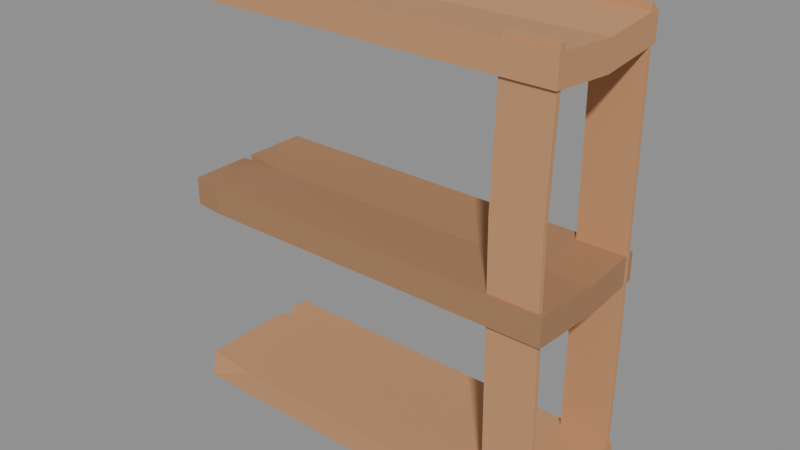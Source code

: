 # Source: NQ-SHELF-01.blend  (saved by Blender 5.2.45; exported with 4.5.12 LTS)
import bpy
from mathutils import Matrix  # noqa: F401  (used for matrix-valued properties, if any)

bpy.ops.wm.read_factory_settings(use_empty=True)
scene = bpy.context.scene
scene.name = 'Scene'

# ---- images (referenced by path relative to the original .blend; pixels are not part of the script)
import os
ASSET_DIR = os.environ.get("B2B_ASSET_DIR", "")  # directory of the original .blend (textures are referenced by path, not embedded)
HERE = os.path.dirname(os.path.abspath(__file__))  # packed textures are extracted next to this script under _unpacked/

def load_image(name, relpath, width, height, colorspace="sRGB"):
    """Load a texture the original file referenced (path relative to the .blend, or extracted next to this script)."""
    p = next((c for c in (os.path.join(HERE, relpath), os.path.join(ASSET_DIR, relpath)) if relpath and os.path.exists(c)), "")
    if p:
        img = bpy.data.images.load(p, check_existing=True)
        img.name = name
    else:  # same state as the original file: an image datablock whose file is absent (Cycles renders it pink)
        img = bpy.data.images.new(name, width, height)
        img.source = "FILE"
        img.filepath = "//" + (relpath or name)
    img.colorspace_settings.name = colorspace
    return img
img_image_0 = load_image('Image_0', '_unpacked/supplied_furniture_0_color.4ee1503d.png', 512, 512, 'sRGB')

# ---- materials (node trees are filled in below, after node groups)
mat_base = bpy.data.materials.new('Base')
mat_base.diffuse_color = (1.0, 1.0, 1.0, 1.0)

# ---- material node trees
mat_base.use_nodes = True; mat_base.node_tree.nodes.clear()
_N = mat_base.node_tree.nodes; _L = mat_base.node_tree.links
n0 = _N.new('ShaderNodeBsdfPrincipled'); n0.name = 'Principled BSDF'; n0.location = (10, 300)
n0.inputs[2].default_value = 0.8211
n0.inputs[10].default_value = 0.005
n1 = _N.new('ShaderNodeOutputMaterial'); n1.name = 'Material Output'; n1.location = (300, 300)
n2 = _N.new('ShaderNodeTexImage'); n2.name = 'Image Texture'; n2.location = (-440, 210)
n2.label = 'BASE COLOR'
n2.image = img_image_0
_L.new(n0.outputs[0], n1.inputs[0])
_L.new(n2.outputs[0], n0.inputs[0])
n1.is_active_output = True

# ---- meshes
me_shelf_base_0 = bpy.data.meshes.new('shelf_Base_0')
me_shelf_base_0.from_pydata([(-2.0, 0.04568, 2.427), (-2.0, 0.02934, 2.232), (-1.598, 0.02934, 2.381), (-1.716, 0.6591, 4.543), (-2.0, 0.6269, 4.313), (-2.0, 0.5813, 4.543), (-2.0, 0.02934, 2.232), (-2.0, -0.04568, 2.427), (-1.598, 0.02934, 2.381), (-2.0, 0.5146, 0.4082), (-2.0, 0.4451, 0.1904), (-1.465, 0.4539, 0.4082), (-2.0, 0.3446, 0.4082), (-1.698, 0.4275, 0.4082), (-2.0, 0.4451, 0.1904), (-2.0, 0.4451, 0.1904), (-1.698, 0.4275, 0.4082), (-1.465, 0.4539, 0.4082), (-2.0, -0.7, 0.1436), (-1.444, -0.7, 0.4082), (-2.0, -0.6369, 0.4082), (-2.0, 0.7, 2.143), (-2.0, 0.7, 2.427), (1.992, 0.7, 2.427), (1.992, 0.7, 2.143), (1.992, 0.02934, 2.098), (1.992, 0.02934, 2.381), (1.992, -0.7, 2.427), (1.992, -0.7, 2.143), (-1.356, 0.7, 4.26), (-1.356, 0.7, 4.543), (1.992, 0.7, 4.543), (1.992, 0.7, 4.26), (1.992, 0.0, 4.194), (1.992, 0.0, 4.477), (1.992, -0.7, 4.543), (1.992, -0.7, 4.26), (1.992, -0.7, 4.26), (1.992, -0.7, 4.543), (-2.0, -0.7, 4.543), (-2.0, -0.7, 4.26), (1.992, 0.7, 4.543), (-1.356, 0.7, 4.543), (-1.716, 0.6591, 4.543), (-2.0, 0.5813, 4.543), (-2.0, 0.7, 0.1247), (-2.0, 0.7, 0.4082), (1.992, 0.7, 0.4082), (1.992, 0.7, 0.1247), (1.992, 0.4539, 0.1247), (1.992, 0.4539, 0.4082), (1.992, -0.7, 0.4082), (1.992, -0.7, 0.1247), (-2.0, 0.4451, 0.1904), (1.992, 0.4539, 0.1247), (1.992, -0.7, 0.1247), (-2.0, -0.7, 0.1436), (1.499, 0.5907, 1.614), (1.486, 0.5963, 4.6), (1.486, 0.6412, 4.6), (1.499, 0.6356, 1.614), (1.499, 0.6356, 1.614), (1.486, 0.6412, 4.6), (1.987, 0.6412, 4.6), (2.0, 0.6356, 1.614), (2.0, 0.6356, 1.614), (1.987, 0.6412, 4.6), (1.987, 0.5963, 4.6), (2.0, 0.5907, 1.614), (2.0, 0.5907, 1.614), (1.987, 0.5963, 4.6), (1.486, 0.5963, 4.6), (1.499, 0.5907, 1.614), (1.486, 0.6412, 6.474e-07), (1.987, 0.6412, 6.474e-07), (1.987, 0.5963, 6.474e-07), (1.486, 0.5963, 6.474e-07), (1.987, 0.6412, 4.6), (1.486, 0.6412, 4.6), (1.486, 0.5963, 4.6), (1.987, 0.5963, 4.6), (1.435, -0.6622, 3.115), (1.486, -0.6725, 4.6), (1.486, -0.6276, 4.6), (1.435, -0.6173, 3.115), (1.435, -0.6173, 3.115), (1.486, -0.6276, 4.6), (1.987, -0.6276, 4.6), (1.935, -0.6173, 3.115), (1.935, -0.6173, 3.115), (1.987, -0.6276, 4.6), (1.987, -0.6725, 4.6), (1.935, -0.6622, 3.115), (1.935, -0.6622, 3.115), (1.987, -0.6725, 4.6), (1.486, -0.6725, 4.6), (1.435, -0.6622, 3.115), (1.486, -0.6276, 0.0), (1.987, -0.6276, 0.0), (1.987, -0.6725, 0.0), (1.486, -0.6725, 0.0), (1.987, -0.6276, 4.6), (1.486, -0.6276, 4.6), (1.486, -0.6725, 4.6), (1.987, -0.6725, 4.6), (-2.0, -0.03655, 4.22), (-2.0, -0.05933, 4.477), (-2.0, 0.5813, 4.543), (-2.0, 0.6269, 4.313), (-2.0, -0.03655, 4.22), (1.992, 0.0, 4.194), (1.992, -0.7, 4.26), (-2.0, -0.7, 4.26), (-1.356, 0.7, 4.543), (-1.356, 0.7, 4.26), (-2.0, 0.6269, 4.313), (-1.716, 0.6591, 4.543), (1.992, -0.7, 2.143), (1.992, -0.7, 2.427), (-1.697, -0.7, 2.427), (-1.697, -0.7, 2.143), (-2.0, 0.7, 2.143), (1.992, 0.7, 2.143), (1.992, 0.02934, 2.098), (-2.0, 0.02934, 2.127), (1.992, 0.7, 2.143), (1.992, 0.7, 2.427), (1.992, 0.02934, 2.381), (1.992, 0.02934, 2.098), (-2.0, 0.7, 0.1247), (1.992, 0.7, 0.1247), (1.992, 0.4539, 0.1247), (-2.0, 0.4451, 0.1904), (1.992, 0.7, 0.1247), (1.992, 0.7, 0.4082), (-2.0, 0.4451, 0.1904), (-2.0, 0.5146, 0.4082), (-2.0, 0.7, 0.4082), (-2.0, 0.7, 0.1247), (1.992, -0.7, 0.1247), (1.992, -0.7, 0.4082), (-1.444, -0.7, 0.4082), (-2.0, -0.7, 0.1436), (1.992, 0.0, 4.477), (1.992, 0.7, 4.543), (-2.0, 0.5813, 4.543), (-2.0, -0.05933, 4.477), (1.992, -0.7, 4.543), (1.992, 0.0, 4.477), (-2.0, -0.05933, 4.477), (-2.0, -0.7, 4.543), (-2.0, -0.7, 4.26), (-2.0, -0.7, 4.543), (1.992, 0.7, 4.26), (1.992, 0.7, 4.543), (1.987, -0.6725, 0.0), (1.935, -0.6622, 3.115), (1.435, -0.6622, 3.115), (1.486, -0.6725, 0.0), (1.987, -0.6276, 0.0), (1.935, -0.6173, 3.115), (1.935, -0.6622, 3.115), (1.987, -0.6725, 0.0), (1.486, -0.6276, 0.0), (1.435, -0.6173, 3.115), (1.935, -0.6173, 3.115), (1.987, -0.6276, 0.0), (1.486, -0.6725, 0.0), (1.435, -0.6622, 3.115), (1.435, -0.6173, 3.115), (1.486, -0.6276, 0.0), (1.987, 0.5963, 6.474e-07), (2.0, 0.5907, 1.614), (1.499, 0.5907, 1.614), (1.486, 0.5963, 6.474e-07), (1.987, 0.6412, 6.474e-07), (2.0, 0.6356, 1.614), (2.0, 0.5907, 1.614), (1.987, 0.5963, 6.474e-07), (1.486, 0.6412, 6.474e-07), (1.499, 0.6356, 1.614), (2.0, 0.6356, 1.614), (1.987, 0.6412, 6.474e-07), (1.486, 0.5963, 6.474e-07), (1.499, 0.5907, 1.614), (1.499, 0.6356, 1.614), (1.486, 0.6412, 6.474e-07), (-1.697, -0.7, 2.143), (-1.697, -0.7, 2.427), (-2.0, -0.6656, 2.427), (-2.0, -0.6656, 2.142), (-2.0, -0.7, 0.1436), (-2.0, -0.6369, 0.4082), (-2.0, 0.3446, 0.4082), (-2.0, 0.02934, 2.127), (1.992, 0.02934, 2.098), (1.992, -0.7, 2.143), (-1.697, -0.7, 2.143), (-2.0, -0.6656, 2.142), (1.992, 0.02934, 2.381), (-1.598, 0.02934, 2.381), (-2.0, -0.04568, 2.427), (-2.0, -0.6656, 2.427), (-1.697, -0.7, 2.427), (1.992, -0.7, 2.427), (1.992, 0.4539, 0.4082), (-1.465, 0.4539, 0.4082), (-1.698, 0.4275, 0.4082), (-2.0, 0.3446, 0.4082), (-2.0, -0.6369, 0.4082), (-1.444, -0.7, 0.4082), (1.992, -0.7, 0.4082), (-2.0, 0.02934, 2.127), (-2.0, 0.02934, 2.232), (-2.0, 0.04568, 2.427), (-2.0, 0.7, 2.427), (-2.0, 0.7, 2.143), (1.992, 0.7, 2.427), (-2.0, 0.7, 2.427), (-2.0, 0.04568, 2.427), (-1.598, 0.02934, 2.381), (1.992, 0.02934, 2.381), (1.992, 0.7, 0.4082), (-2.0, 0.7, 0.4082), (-2.0, 0.5146, 0.4082), (-1.465, 0.4539, 0.4082), (1.992, 0.4539, 0.4082), (-2.0, 0.6269, 4.313), (-1.356, 0.7, 4.26), (1.992, 0.7, 4.26), (1.992, 0.0, 4.194), (-2.0, -0.03655, 4.22), (-2.0, -0.6656, 2.142), (-2.0, -0.6656, 2.427), (-2.0, -0.04568, 2.427), (-2.0, 0.02934, 2.232), (-2.0, 0.02934, 2.127)], [], [(0, 1, 2), (3, 4, 5), (6, 7, 8), (9, 10, 11), (12, 13, 14), (15, 16, 17), (18, 19, 20), (21, 22, 23), (21, 23, 24), (25, 26, 27), (25, 27, 28), (29, 30, 31), (29, 31, 32), (33, 34, 35), (33, 35, 36), (37, 38, 39), (37, 39, 40), (41, 42, 43), (41, 43, 44), (45, 46, 47), (45, 47, 48), (49, 50, 51), (49, 51, 52), (53, 54, 55), (53, 55, 56), (57, 58, 59), (57, 59, 60), (61, 62, 63), (61, 63, 64), (65, 66, 67), (65, 67, 68), (69, 70, 71), (69, 71, 72), (73, 74, 75), (73, 75, 76), (77, 78, 79), (77, 79, 80), (81, 82, 83), (81, 83, 84), (85, 86, 87), (85, 87, 88), (89, 90, 91), (89, 91, 92), (93, 94, 95), (93, 95, 96), (97, 98, 99), (97, 99, 100), (101, 102, 103), (101, 103, 104), (105, 106, 107), (105, 107, 108), (109, 110, 111), (109, 111, 112), (113, 114, 115), (113, 115, 116), (117, 118, 119), (117, 119, 120), (121, 122, 123), (121, 123, 124), (125, 126, 127), (125, 127, 128), (129, 130, 131), (129, 131, 132), (133, 134, 50), (133, 50, 49), (135, 136, 137), (135, 137, 138), (139, 140, 141), (139, 141, 142), (143, 144, 145), (143, 145, 146), (147, 148, 149), (147, 149, 150), (151, 152, 106), (151, 106, 105), (153, 154, 34), (153, 34, 33), (155, 156, 157), (155, 157, 158), (159, 160, 161), (159, 161, 162), (163, 164, 165), (163, 165, 166), (167, 168, 169), (167, 169, 170), (171, 172, 173), (171, 173, 174), (175, 176, 177), (175, 177, 178), (179, 180, 181), (179, 181, 182), (183, 184, 185), (183, 185, 186), (187, 188, 189), (187, 189, 190), (191, 192, 193), (191, 193, 135), (195, 198, 194), (198, 195, 197), (197, 195, 196), (203, 201, 202), (201, 203, 200), (200, 203, 204), (200, 204, 199), (210, 208, 209), (208, 210, 207), (207, 210, 206), (206, 210, 205), (205, 210, 211), (214, 212, 213), (212, 214, 216), (216, 214, 215), (220, 218, 219), (218, 220, 217), (217, 220, 221), (225, 223, 224), (223, 225, 222), (222, 225, 226), (228, 231, 227), (231, 228, 230), (230, 228, 229), (234, 232, 233), (232, 234, 236), (236, 234, 235)])
me_shelf_base_0.polygons.foreach_set('use_smooth', [0, 0, 0, 0, 0, 0, 0, 0, 0, 0, 0, 0, 0, 0, 0, 0, 0, 0, 0, 0, 0, 0, 0, 1, 1, 0, 0, 0, 0, 0, 0, 0, 0, 0, 0, 0, 0, 0, 0, 0, 0, 0, 0, 0, 0, 0, 0, 0, 0, 0, 0, 1, 1, 0, 0, 0, 0, 1, 1, 0, 0, 1, 1, 0, 0, 0, 0, 0, 0, 1, 1, 1, 1, 0, 0, 0, 0, 0, 0, 0, 0, 0, 0, 0, 0, 0, 0, 0, 0, 0, 0, 0, 0, 0, 1, 0, 0, 1, 1, 1, 1, 1, 1, 1, 0, 0, 0, 0, 0, 0, 0, 0, 1, 1, 1, 0, 0, 0, 1, 1, 1, 0, 0, 0])
_uv = me_shelf_base_0.uv_layers.new(name='UVMap')
_uv.uv.foreach_set('vector', [0.7791, 0.7749, 0.7791, 0.7749, 0.7791, 0.7749, 0.7759, 0.769, 0.7759, 0.769, 0.7759, 0.769, 0.7791, 0.7749, 0.7791, 0.7749, 0.7791, 0.7749, 0.7759, 0.769, 0.7759, 0.769, 0.7759, 0.769, 0.7759, 0.769, 0.7759, 0.769, 0.7759, 0.769, 0.7759, 0.769, 0.7759, 0.769, 0.7759, 0.769, 0.7759, 0.769, 0.7759, 0.769, 0.7759, 0.769, 0.7791, 0.7749, 0.7791, 0.7749, 0.7791, 0.7749, 0.7791, 0.7749, 0.7791, 0.7749, 0.7791, 0.7749, 0.7791, 0.7749, 0.7791, 0.7749, 0.7791, 0.7749, 0.7791, 0.7749, 0.7791, 0.7749, 0.7791, 0.7749, 0.7759, 0.769, 0.7759, 0.769, 0.7759, 0.769, 0.7759, 0.769, 0.7759, 0.769, 0.7759, 0.769, 0.7759, 0.769, 0.7759, 0.769, 0.7759, 0.769, 0.7759, 0.769, 0.7759, 0.769, 0.7759, 0.769, 0.7759, 0.769, 0.7759, 0.769, 0.7759, 0.769, 0.7759, 0.769, 0.7759, 0.769, 0.7759, 0.769, 0.7759, 0.769, 0.7759, 0.769, 0.7759, 0.769, 0.7759, 0.769, 0.7759, 0.769, 0.7759, 0.769, 0.7759, 0.769, 0.7759, 0.769, 0.7759, 0.769, 0.7759, 0.769, 0.7759, 0.769, 0.7759, 0.769, 0.7759, 0.769, 0.7759, 0.769, 0.7759, 0.769, 0.7759, 0.769, 0.7759, 0.769, 0.7759, 0.769, 0.7759, 0.769, 0.7759, 0.769, 0.7759, 0.769, 0.7759, 0.769, 0.7759, 0.769, 0.7759, 0.769, 0.7759, 0.769, 0.7759, 0.769, 0.7759, 0.769, 0.7759, 0.769, 0.7759, 0.769, 0.7759, 0.769, 0.7759, 0.769, 0.7759, 0.769, 0.7759, 0.769, 0.7759, 0.769, 0.7759, 0.769, 0.7759, 0.769, 0.7759, 0.769, 0.7759, 0.769, 0.7759, 0.769, 0.7759, 0.769, 0.7759, 0.769, 0.7759, 0.769, 0.7759, 0.769, 0.7759, 0.769, 0.7759, 0.769, 0.7759, 0.769, 0.7759, 0.769, 0.7759, 0.769, 0.7759, 0.769, 0.7759, 0.769, 0.7759, 0.769, 0.7759, 0.769, 0.7759, 0.769, 0.7759, 0.769, 0.7759, 0.769, 0.7759, 0.769, 0.7759, 0.769, 0.7759, 0.769, 0.7759, 0.769, 0.7759, 0.769, 0.7759, 0.769, 0.7759, 0.769, 0.7759, 0.769, 0.7759, 0.769, 0.7759, 0.769, 0.7759, 0.769, 0.7759, 0.769, 0.7759, 0.769, 0.7759, 0.769, 0.7759, 0.769, 0.7759, 0.769, 0.7759, 0.769, 0.7759, 0.769, 0.7759, 0.769, 0.7759, 0.769, 0.7759, 0.769, 0.7759, 0.769, 0.7759, 0.769, 0.7759, 0.769, 0.7759, 0.769, 0.7759, 0.769, 0.7759, 0.769, 0.7759, 0.769, 0.7759, 0.769, 0.7759, 0.769, 0.7759, 0.769, 0.7759, 0.769, 0.7759, 0.769, 0.7759, 0.769, 0.7759, 0.769, 0.7759, 0.769, 0.7759, 0.769, 0.7759, 0.769, 0.7759, 0.769, 0.7759, 0.769, 0.7759, 0.769, 0.7759, 0.769, 0.7759, 0.769, 0.7759, 0.769, 0.7759, 0.769, 0.7759, 0.769, 0.7759, 0.769, 0.7759, 0.769, 0.7759, 0.769, 0.7759, 0.769, 0.7759, 0.769, 0.7759, 0.769, 0.7759, 0.769, 0.7759, 0.769, 0.7759, 0.769, 0.7759, 0.769, 0.7759, 0.769, 0.7759, 0.769, 0.7759, 0.769, 0.7791, 0.7749, 0.7791, 0.7749, 0.7791, 0.7749, 0.7791, 0.7749, 0.7791, 0.7749, 0.7791, 0.7749, 0.7791, 0.7749, 0.7791, 0.7749, 0.7791, 0.7749, 0.7791, 0.7749, 0.7791, 0.7749, 0.7791, 0.7749, 0.7791, 0.7749, 0.7791, 0.7749, 0.7791, 0.7749, 0.7791, 0.7749, 0.7791, 0.7749, 0.7791, 0.7749, 0.7759, 0.769, 0.7759, 0.769, 0.7759, 0.769, 0.7759, 0.769, 0.7759, 0.769, 0.7759, 0.769, 0.7759, 0.769, 0.7759, 0.769, 0.7759, 0.769, 0.7759, 0.769, 0.7759, 0.769, 0.7759, 0.769, 0.7759, 0.769, 0.7759, 0.769, 0.7759, 0.769, 0.7759, 0.769, 0.7759, 0.769, 0.7759, 0.769, 0.7759, 0.769, 0.7759, 0.769, 0.7759, 0.769, 0.7759, 0.769, 0.7759, 0.769, 0.7759, 0.769, 0.7759, 0.769, 0.7759, 0.769, 0.7759, 0.769, 0.7759, 0.769, 0.7759, 0.769, 0.7759, 0.769, 0.7759, 0.769, 0.7759, 0.769, 0.7759, 0.769, 0.7759, 0.769, 0.7759, 0.769, 0.7759, 0.769, 0.7759, 0.769, 0.7759, 0.769, 0.7759, 0.769, 0.7759, 0.769, 0.7759, 0.769, 0.7759, 0.769, 0.7759, 0.769, 0.7759, 0.769, 0.7759, 0.769, 0.7759, 0.769, 0.7759, 0.769, 0.7759, 0.769, 0.7759, 0.769, 0.7759, 0.769, 0.7759, 0.769, 0.7759, 0.769, 0.7759, 0.769, 0.7759, 0.769, 0.7759, 0.769, 0.7759, 0.769, 0.7759, 0.769, 0.7759, 0.769, 0.7759, 0.769, 0.7759, 0.769, 0.7759, 0.769, 0.7759, 0.769, 0.7759, 0.769, 0.7759, 0.769, 0.7759, 0.769, 0.7759, 0.769, 0.7759, 0.769, 0.7759, 0.769, 0.7759, 0.769, 0.7759, 0.769, 0.7759, 0.769, 0.7759, 0.769, 0.7759, 0.769, 0.7759, 0.769, 0.7759, 0.769, 0.7759, 0.769, 0.7759, 0.769, 0.7759, 0.769, 0.7759, 0.769, 0.7759, 0.769, 0.7759, 0.769, 0.7759, 0.769, 0.7759, 0.769, 0.7759, 0.769, 0.7759, 0.769, 0.7759, 0.769, 0.7759, 0.769, 0.7759, 0.769, 0.7759, 0.769, 0.7759, 0.769, 0.7759, 0.769, 0.7759, 0.769, 0.7759, 0.769, 0.7759, 0.769, 0.7759, 0.769, 0.7759, 0.769, 0.7791, 0.7749, 0.7791, 0.7749, 0.7791, 0.7749, 0.7791, 0.7749, 0.7791, 0.7749, 0.7791, 0.7749, 0.7759, 0.769, 0.7759, 0.769, 0.7759, 0.769, 0.7759, 0.769, 0.7759, 0.769, 0.7759, 0.769, 0.7791, 0.7749, 0.7791, 0.7749, 0.7791, 0.7749, 0.7791, 0.7749, 0.7791, 0.7749, 0.7791, 0.7749, 0.7791, 0.7749, 0.7791, 0.7749, 0.7791, 0.7749, 0.7791, 0.7749, 0.7791, 0.7749, 0.7791, 0.7749, 0.7791, 0.7749, 0.7791, 0.7749, 0.7791, 0.7749, 0.7791, 0.7749, 0.7791, 0.7749, 0.7791, 0.7749, 0.7791, 0.7749, 0.7791, 0.7749, 0.7791, 0.7749, 0.7759, 0.769, 0.7759, 0.769, 0.7759, 0.769, 0.7759, 0.769, 0.7759, 0.769, 0.7759, 0.769, 0.7759, 0.769, 0.7759, 0.769, 0.7759, 0.769, 0.7759, 0.769, 0.7759, 0.769, 0.7759, 0.769, 0.7759, 0.769, 0.7759, 0.769, 0.7759, 0.769, 0.7791, 0.7749, 0.7791, 0.7749, 0.7791, 0.7749, 0.7791, 0.7749, 0.7791, 0.7749, 0.7791, 0.7749, 0.7791, 0.7749, 0.7791, 0.7749, 0.7791, 0.7749, 0.7791, 0.7749, 0.7791, 0.7749, 0.7791, 0.7749, 0.7791, 0.7749, 0.7791, 0.7749, 0.7791, 0.7749, 0.7791, 0.7749, 0.7791, 0.7749, 0.7791, 0.7749, 0.7759, 0.769, 0.7759, 0.769, 0.7759, 0.769, 0.7759, 0.769, 0.7759, 0.769, 0.7759, 0.769, 0.7759, 0.769, 0.7759, 0.769, 0.7759, 0.769, 0.7759, 0.769, 0.7759, 0.769, 0.7759, 0.769, 0.7759, 0.769, 0.7759, 0.769, 0.7759, 0.769, 0.7759, 0.769, 0.7759, 0.769, 0.7759, 0.769, 0.7791, 0.7749, 0.7791, 0.7749, 0.7791, 0.7749, 0.7791, 0.7749, 0.7791, 0.7749, 0.7791, 0.7749, 0.7791, 0.7749, 0.7791, 0.7749, 0.7791, 0.7749])
me_shelf_base_0.materials.append(mat_base)
me_shelf_base_0.update()
me_shelf_base_0.normals_split_custom_set([tuple(v) for v in zip(*[iter([-0.03095, -0.996, 0.08372, -0.03095, -0.996, 0.08372, -0.03095, -0.996, 0.08372, -0.2597, 0.9473, 0.1873, -0.2597, 0.9473, 0.1873, -0.2597, 0.9473, 0.1873, -0.132, 0.9248, 0.3569, -0.132, 0.9248, 0.3569, -0.132, 0.9248, 0.3569, -0.1076, -0.9472, 0.3022, -0.1076, -0.9472, 0.3022, -0.1076, -0.9472, 0.3022, -0.2416, 0.8812, 0.4064, -0.2416, 0.8812, 0.4064, -0.2416, 0.8812, 0.4064, -0.1098, 0.9669, 0.2304, -0.1098, 0.9669, 0.2304, -0.1098, 0.9669, 0.2304, -0.1098, -0.9668, 0.2307, -0.1098, -0.9668, 0.2307, -0.1098, -0.9668, 0.2307, 0.0, 1.0, 0.0, 0.0, 1.0, 0.0, 0.0, 1.0, 0.0, 0.0, 1.0, 0.0, 0.0, 1.0, 0.0, 0.0, 1.0, 0.0, 1.0, -1.441e-07, 0.0, 1.0, -1.441e-07, 0.0, 1.0, -1.441e-07, 0.0, 1.0, 0.0, 0.0, 1.0, 0.0, 0.0, 1.0, 0.0, 0.0, 0.0, 1.0, 0.0, 0.0, 1.0, 0.0, 0.0, 1.0, 0.0, 0.0, 1.0, 0.0, 0.0, 1.0, 0.0, 0.0, 1.0, 0.0, 1.0, -3.004e-07, 0.0, 1.0, -3.004e-07, 0.0, 1.0, -3.004e-07, 0.0, 1.0, 6.007e-07, 0.0, 1.0, 6.007e-07, 0.0, 1.0, 6.007e-07, 0.0, 0.0, -1.0, 0.0, 0.0, -1.0, 0.0, 0.0, -1.0, 0.0, 0.0, -1.0, 0.0, 0.0, -1.0, 0.0, 0.0, -1.0, 0.0, 0.0, 0.0, 1.0, 0.0, 0.0, 1.0, 0.0, 0.0, 1.0, -2.153e-07, 0.0, 1.0, -2.153e-07, 0.0, 1.0, -2.153e-07, 0.0, 1.0, 0.0, 1.0, 0.0, 0.0, 1.0, 0.0, 0.0, 1.0, 0.0, 0.0, 1.0, 0.0, 0.0, 1.0, 0.0, 0.0, 1.0, 0.0, 1.0, -3.29e-08, 0.0, 1.0, -3.29e-08, 0.0, 1.0, -3.29e-08, 0.0, 1.0, 0.0, 0.0, 1.0, 0.0, 0.0, 1.0, 0.0, 0.0, 0.0001603, 0.03617, -0.9993, -0.003211, 0.005134, -1.0, -0.02128, 0.004525, -0.9998, 0.0001603, 0.03617, -0.9993, -0.02128, 0.004525, -0.9998, -0.01799, 0.03558, -0.9992, -1.0, 0.0, -0.004314, -1.0, 0.0, -0.004314, -1.0, 0.0, -0.004314, -1.0, 0.0, -0.004314, -1.0, 0.0, -0.004314, -1.0, 0.0, -0.004314, 0.0, 1.0, -0.001872, 0.0, 1.0, -0.001872, 0.0, 1.0, -0.001872, 0.0, 1.0, -0.001872, 0.0, 1.0, -0.001872, 0.0, 1.0, -0.001872, 1.0, 0.0, 0.004314, 1.0, 0.0, 0.004314, 1.0, 0.0, 0.004314, 1.0, 0.0, 0.004314, 1.0, 0.0, 0.004314, 1.0, 0.0, 0.004314, 0.0, -1.0, 0.001872, 0.0, -1.0, 0.001872, 0.0, -1.0, 0.001872, 0.0, -1.0, 0.001872, 0.0, -1.0, 0.001872, 0.0, -1.0, 0.001872, 0.0, 0.0, -1.0, 0.0, 0.0, -1.0, 0.0, 0.0, -1.0, 0.0, 0.0, -1.0, 0.0, 0.0, -1.0, 0.0, 0.0, -1.0, 0.0, 0.0, 1.0, 0.0, 0.0, 1.0, 0.0, 0.0, 1.0, 0.0, 0.0, 1.0, 0.0, 0.0, 1.0, 0.0, 0.0, 1.0, -0.9994, 0.0, 0.03479, -0.9994, 0.0, 0.03479, -0.9994, 0.0, 0.03479, -0.9994, 0.0, 0.03479, -0.9994, 0.0, 0.03479, -0.9994, 0.0, 0.03479, 0.0, 1.0, 0.00692, 0.0, 1.0, 0.00692, 0.0, 1.0, 0.00692, 0.0, 1.0, 0.00692, 0.0, 1.0, 0.00692, 0.0, 1.0, 0.00692, 0.9994, 0.0, -0.03478, 0.9994, 0.0, -0.03478, 0.9994, 0.0, -0.03478, 0.9994, 0.0, -0.03478, 0.9994, 0.0, -0.03478, 0.9994, 0.0, -0.03478, 0.0, -1.0, -0.006919, 0.0, -1.0, -0.006919, 0.0, -1.0, -0.006919, 0.0, -1.0, -0.00692, 0.0, -1.0, -0.00692, 0.0, -1.0, -0.00692, 0.0, 0.0, -1.0, 0.0, 0.0, -1.0, 0.0, 0.0, -1.0, 0.0, 0.0, -1.0, 0.0, 0.0, -1.0, 0.0, 0.0, -1.0, 0.0, 0.0, 1.0, 0.0, 0.0, 1.0, 0.0, 0.0, 1.0, 0.0, 0.0, 1.0, 0.0, 0.0, 1.0, 0.0, 0.0, 1.0, -1.0, -3.588e-07, 0.0, -1.0, -3.588e-07, 0.0, -1.0, -3.588e-07, 0.0, -1.0, 0.0, 0.0, -1.0, 0.0, 0.0, -1.0, 0.0, 0.0, 0.00105, -0.06171, -0.9981, 0.0007531, -0.08924, -0.996, -0.006851, -0.09091, -0.9958, 0.00105, -0.06171, -0.9981, -0.006851, -0.09091, -0.9958, -0.006729, -0.06348, -0.998, -0.1128, 0.9936, 0.0, -0.1128, 0.9936, 0.0, -0.1128, 0.9936, 0.0, -0.1128, 0.9936, -1.428e-06, -0.1128, 0.9936, -1.428e-06, -0.1128, 0.9936, -1.428e-06, 0.0, -1.0, -9.119e-07, 0.0, -1.0, -9.119e-07, 0.0, -1.0, -9.119e-07, 0.0, -1.0, -9.119e-07, 0.0, -1.0, -9.119e-07, 0.0, -1.0, -9.119e-07, -0.008516, 0.02787, -0.9996, -0.008261, 0.06236, -0.998, 0.001217, 0.06469, -0.9979, -0.008516, 0.02787, -0.9996, 0.001217, 0.06469, -0.9979, 0.000961, 0.0302, -0.9995, 1.0, -2.351e-07, 0.0, 1.0, -2.351e-07, 0.0, 1.0, -2.351e-07, 0.0, 1.0, 0.0, 0.0, 1.0, 0.0, 0.0, 1.0, 0.0, 0.0, -0.008586, -0.2287, -0.9735, -0.01825, -0.03361, -0.9993, -0.007364, -0.02241, -0.9997, -0.008586, -0.2287, -0.9735, -0.007364, -0.02241, -0.9997, 0.002323, -0.2179, -0.976, 1.0, -4.908e-08, 0.0, 1.0, -4.908e-08, 0.0, 1.0, -4.908e-08, 0.0, 1.0, 0.0, 0.0, 1.0, 0.0, 0.0, 1.0, 0.0, 0.0, -1.0, 5.629e-12, 0.0, -1.0, 5.629e-12, 0.0, -1.0, 5.629e-12, 0.0, -1.0, 0.0, 0.0, -1.0, 0.0, 0.0, -1.0, 0.0, 0.0, 0.0, -1.0, 0.0, 0.0, -1.0, 0.0, 0.0, -1.0, 0.0, 0.0, -1.0, -1.117e-07, 0.0, -1.0, -1.117e-07, 0.0, -1.0, -1.117e-07, 0.002648, -0.09424, 0.9955, 0.001308, -0.09419, 0.9956, 0.001653, -0.101, 0.9949, 0.002648, -0.09424, 0.9955, 0.001653, -0.101, 0.9949, 0.00307, -0.1009, 0.9949, -0.00152, 0.09405, 0.9956, 0.0001116, 0.09432, 0.9955, -0.0001529, 0.101, 0.9949, -0.00152, 0.09405, 0.9956, -0.0001529, 0.101, 0.9949, -0.001605, 0.1008, 0.9949, -1.0, 0.0, 0.0, -1.0, 0.0, 0.0, -1.0, 0.0, 0.0, -1.0, 0.0, 0.0, -1.0, 0.0, 0.0, -1.0, 0.0, 0.0, 1.0, -1.502e-07, 0.0, 1.0, -1.502e-07, 0.0, 1.0, -1.502e-07, 0.0, 1.0, 0.0, 0.0, 1.0, 0.0, 0.0, 1.0, 0.0, 0.0, 0.0, -1.0, 0.0033, 0.0, -1.0, 0.0033, 0.0, -1.0, 0.0033, 0.0, -1.0, 0.0033, 0.0, -1.0, 0.0033, 0.0, -1.0, 0.0033, 0.9999, 0.0, 0.0166, 0.9999, 0.0, 0.0166, 0.9999, 0.0, 0.0166, 0.9999, 0.0, 0.0166, 0.9999, 0.0, 0.0166, 0.9999, 0.0, 0.0166, 0.0, 1.0, -0.0033, 0.0, 1.0, -0.0033, 0.0, 1.0, -0.0033, 0.0, 1.0, -0.0033, 0.0, 1.0, -0.0033, 0.0, 1.0, -0.0033, -0.9999, 0.0, -0.0166, -0.9999, 0.0, -0.0166, -0.9999, 0.0, -0.0166, -0.9999, 0.0, -0.0166, -0.9999, 0.0, -0.0166, -0.9999, 0.0, -0.0166, 0.0, -1.0, -0.003464, 0.0, -1.0, -0.003464, 0.0, -1.0, -0.003464, 0.0, -1.0, -0.003464, 0.0, -1.0, -0.003464, 0.0, -1.0, -0.003464, 1.0, 0.0, -0.007984, 1.0, 0.0, -0.007984, 1.0, 0.0, -0.007984, 1.0, 0.0, -0.007984, 1.0, 0.0, -0.007984, 1.0, 0.0, -0.007984, 0.0, 1.0, 0.003464, 0.0, 1.0, 0.003464, 0.0, 1.0, 0.003464, 0.0, 1.0, 0.003464, 0.0, 1.0, 0.003464, 0.0, 1.0, 0.003464, -1.0, 0.0, 0.007983, -1.0, 0.0, 0.007983, -1.0, 0.0, 0.007983, -1.0, 0.0, 0.007983, -1.0, 0.0, 0.007983, -1.0, 0.0, 0.007983, -0.1128, -0.9936, -1.036e-06, -0.1128, -0.9936, -1.036e-06, -0.1128, -0.9936, -1.036e-06, -0.1128, -0.9936, 0.0, -0.1128, -0.9936, 0.0, -0.1128, -0.9936, 0.0, -1.0, 2.626e-12, 0.0, -1.0, 2.626e-12, 0.0, -1.0, 2.626e-12, 0.0, -1.0, -2.345e-07, 0.0, -1.0, -2.345e-07, 0.0, -1.0, -2.345e-07, 0.0, 0.00156, -0.0594, -0.9982, -0.005802, -0.02676, -0.9996, 0.0009563, -0.02778, -0.9996, -0.005802, -0.02676, -0.9996, 0.00156, -0.0594, -0.9982, -0.00825, -0.04922, -0.9988, -0.00825, -0.04922, -0.9988, 0.00156, -0.0594, -0.9982, -0.008273, -0.05737, -0.9983, 0.02345, 0.04399, 0.9988, -0.1246, 0.1139, 0.9857, 0.008654, 0.01727, 0.9998, -0.1246, 0.1139, 0.9857, 0.02345, 0.04399, 0.9988, 0.005515, 0.08441, 0.9964, 0.005515, 0.08441, 0.9964, 0.02345, 0.04399, 0.9988, 0.01168, 0.06178, 0.998, 0.005515, 0.08441, 0.9964, 0.01168, 0.06178, 0.998, 0.01168, 0.06178, 0.998, 0.0, -6.68e-07, 1.0, 0.0, -6.68e-07, 1.0, 0.0, -6.68e-07, 1.0, 0.0, -5.477e-07, 1.0, 0.0, -5.477e-07, 1.0, 0.0, -5.477e-07, 1.0, 0.0, -5.67e-07, 1.0, 0.0, -5.67e-07, 1.0, 0.0, -5.67e-07, 1.0, 0.0, -5.682e-07, 1.0, 0.0, -5.682e-07, 1.0, 0.0, -5.682e-07, 1.0, 0.0, -5.682e-07, 1.0, 0.0, -5.682e-07, 1.0, 0.0, -5.682e-07, 1.0, -1.0, 1.727e-05, 0.0, -1.0, 1.727e-05, 0.0, -1.0, 1.727e-05, 0.0, -1.0, 0.0, 0.0, -1.0, 0.0, 0.0, -1.0, 0.0, 0.0, -1.0, 2.452e-12, 0.0, -1.0, 2.452e-12, 0.0, -1.0, 2.452e-12, 0.0, -0.05322, -0.07656, 0.9956, 0.04043, -0.04449, 0.9982, -0.122, -0.04241, 0.9916, 0.04043, -0.04449, 0.9982, -0.05322, -0.07656, 0.9956, 0.01263, -0.06707, 0.9977, 0.01263, -0.06707, 0.9977, -0.05322, -0.07656, 0.9956, 0.01263, -0.06707, 0.9977, -1.503e-07, -1.125e-06, 1.0, -1.503e-07, -1.125e-06, 1.0, -1.503e-07, -1.125e-06, 1.0, 0.0, -8.476e-07, 1.0, 0.0, -8.476e-07, 1.0, 0.0, -8.476e-07, 1.0, 0.0, -8.476e-07, 1.0, 0.0, -8.476e-07, 1.0, 0.0, -8.476e-07, 1.0, 0.01384, 0.07489, -0.9971, -0.04345, 0.09888, -0.9942, 0.07276, 0.04419, -0.9964, -0.04345, 0.09888, -0.9942, 0.01384, 0.07489, -0.9971, -0.01441, 0.09203, -0.9957, -0.01441, 0.09203, -0.9957, 0.01384, 0.07489, -0.9971, -0.025, 0.08971, -0.9957, -1.0, 0.0, 0.0, -1.0, 0.0, 0.0, -1.0, 0.0, 0.0, -1.0, 0.0, 0.0, -1.0, 0.0, 0.0, -1.0, 0.0, 0.0, -1.0, -7.522e-06, 0.0, -1.0, -7.522e-06, 0.0, -1.0, -7.522e-06, 0.0])] * 3)])

# ---- objects
ob_shelf_base_0 = bpy.data.objects.new('shelf_Base_0', me_shelf_base_0)

# ---- transforms, parenting, visibility, modifiers, constraints
ob_shelf_base_0.location = (0.0, 0.0, 0.0)
ob_shelf_base_0.rotation_mode = 'QUATERNION'
ob_shelf_base_0.rotation_quaternion = (1.0, 0.0, 0.0, 0.0)

# ---- collection membership
scene.collection.objects.link(ob_shelf_base_0)

# ---- scene / render settings (as saved in the file)
scene.frame_start = 1; scene.frame_end = 250; scene.frame_set(1)
scene.render.engine = 'BLENDER_EEVEE_NEXT'
scene.render.bake_bias = 0.0
scene.render.bake_samples = 0
scene.render.compositor_device = 'GPU'
scene.eevee.use_volume_custom_range = False
scene.eevee.fast_gi_thickness_near = 0.1
scene.eevee.fast_gi_thickness_far = 0.0
scene.eevee.ray_tracing_options.screen_trace_thickness = 0.1
bpy.context.view_layer.update()

# ---- added for rendering (the .blend has no active camera and no usable light): camera, sun + grey world if the file has none
cam_auto = bpy.data.cameras.new('AutoCamera')
cam_auto.lens = 50.0
cam_auto.sensor_width = 36.0
cam_auto.clip_end = 1000.0
ob_auto_camera = bpy.data.objects.new('AutoCamera', cam_auto)
scene.collection.objects.link(ob_auto_camera)
ob_auto_camera.location = (5.78691, -6.94429, 6.92953)
ob_auto_camera.rotation_euler = (1.09748, -7.21219e-08, 0.694738)
scene.camera = ob_auto_camera
light_auto_sun = bpy.data.lights.new('AutoSun', 'SUN')
light_auto_sun.energy = 3.0
light_auto_sun.angle = 0.0523599
ob_auto_sun = bpy.data.objects.new('AutoSun', light_auto_sun)
scene.collection.objects.link(ob_auto_sun)
ob_auto_sun.rotation_euler = (0.872665, 0.174533, 0.523599)
if scene.world is None:
    world_auto = bpy.data.worlds.new('AutoWorld')
    world_auto.color = (0.3, 0.3, 0.3)
    scene.world = world_auto
bpy.context.view_layer.update()
